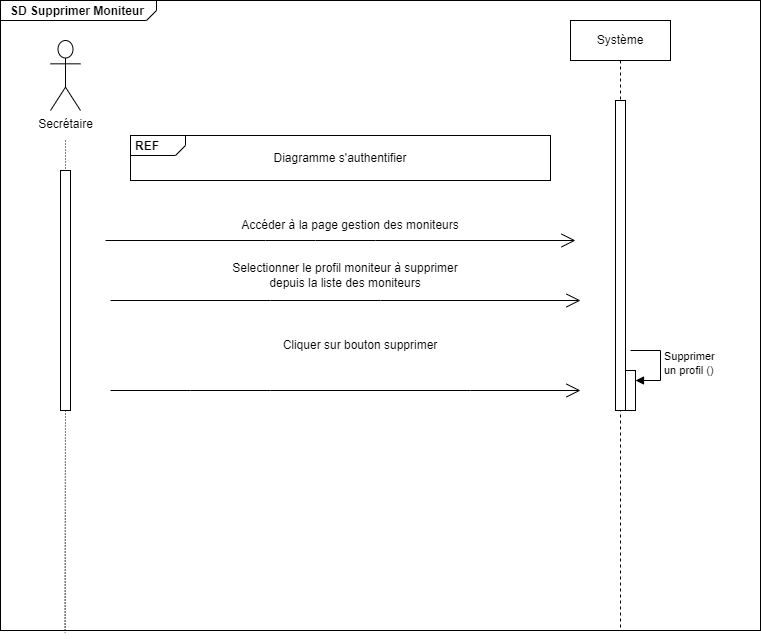

The diagram above was exported from draw.io. Its source (the exported page's mxGraphModel, read from the mxfile embedded in the PNG):
<mxGraphModel dx="2235" dy="1501" grid="1" gridSize="10" guides="1" tooltips="1" connect="1" arrows="1" fold="1" page="1" pageScale="1" pageWidth="827" pageHeight="1169" math="0" shadow="0">
  <root>
    <mxCell id="0" />
    <mxCell id="1" parent="0" />
    <mxCell id="wPQdQ5YE_Cm1Fgd8S-I4-1" value="&lt;p style=&quot;margin:0px;margin-top:4px;margin-left:10px;text-align:left;&quot;&gt;&lt;b&gt;SD Supprimer Moniteur&amp;nbsp;&lt;/b&gt;&lt;/p&gt;" style="html=1;shape=mxgraph.sysml.package;labelX=156.89;html=1;overflow=fill;strokeWidth=1;recursiveResize=0;" vertex="1" parent="1">
      <mxGeometry x="-840" y="-20" width="760" height="630" as="geometry" />
    </mxCell>
    <mxCell id="wPQdQ5YE_Cm1Fgd8S-I4-2" value="Secrétaire&lt;br&gt;" style="shape=umlActor;verticalLabelPosition=bottom;verticalAlign=top;html=1;outlineConnect=0;" vertex="1" parent="wPQdQ5YE_Cm1Fgd8S-I4-1">
      <mxGeometry x="50" y="40" width="30" height="70" as="geometry" />
    </mxCell>
    <mxCell id="wPQdQ5YE_Cm1Fgd8S-I4-3" value="Système&lt;br&gt;" style="shape=umlLifeline;perimeter=lifelinePerimeter;whiteSpace=wrap;html=1;container=0;dropTarget=0;collapsible=0;recursiveResize=0;outlineConnect=0;portConstraint=eastwest;newEdgeStyle={&quot;edgeStyle&quot;:&quot;elbowEdgeStyle&quot;,&quot;elbow&quot;:&quot;vertical&quot;,&quot;curved&quot;:0,&quot;rounded&quot;:0};" vertex="1" parent="wPQdQ5YE_Cm1Fgd8S-I4-1">
      <mxGeometry x="570" y="20" width="100" height="610" as="geometry" />
    </mxCell>
    <mxCell id="wPQdQ5YE_Cm1Fgd8S-I4-4" value="" style="html=1;points=[];perimeter=orthogonalPerimeter;outlineConnect=0;targetShapes=umlLifeline;portConstraint=eastwest;newEdgeStyle={&quot;edgeStyle&quot;:&quot;elbowEdgeStyle&quot;,&quot;elbow&quot;:&quot;vertical&quot;,&quot;curved&quot;:0,&quot;rounded&quot;:0};" vertex="1" parent="wPQdQ5YE_Cm1Fgd8S-I4-3">
      <mxGeometry x="45" y="80" width="10" height="310" as="geometry" />
    </mxCell>
    <mxCell id="wPQdQ5YE_Cm1Fgd8S-I4-5" value="" style="html=1;points=[];perimeter=orthogonalPerimeter;outlineConnect=0;targetShapes=umlLifeline;portConstraint=eastwest;newEdgeStyle={&quot;edgeStyle&quot;:&quot;elbowEdgeStyle&quot;,&quot;elbow&quot;:&quot;vertical&quot;,&quot;curved&quot;:0,&quot;rounded&quot;:0};" vertex="1" parent="wPQdQ5YE_Cm1Fgd8S-I4-3">
      <mxGeometry x="55" y="350" width="10" height="40" as="geometry" />
    </mxCell>
    <mxCell id="wPQdQ5YE_Cm1Fgd8S-I4-6" value="Supprimer &lt;br&gt;un profil&amp;nbsp;()" style="html=1;align=left;spacingLeft=2;endArrow=block;rounded=0;edgeStyle=orthogonalEdgeStyle;curved=0;rounded=0;" edge="1" parent="wPQdQ5YE_Cm1Fgd8S-I4-3" target="wPQdQ5YE_Cm1Fgd8S-I4-5">
      <mxGeometry relative="1" as="geometry">
        <mxPoint x="60" y="330" as="sourcePoint" />
        <Array as="points">
          <mxPoint x="90" y="360" />
        </Array>
      </mxGeometry>
    </mxCell>
    <mxCell id="wPQdQ5YE_Cm1Fgd8S-I4-7" value="" style="html=1;points=[];perimeter=orthogonalPerimeter;outlineConnect=0;targetShapes=umlLifeline;portConstraint=eastwest;newEdgeStyle={&quot;edgeStyle&quot;:&quot;elbowEdgeStyle&quot;,&quot;elbow&quot;:&quot;vertical&quot;,&quot;curved&quot;:0,&quot;rounded&quot;:0};" vertex="1" parent="wPQdQ5YE_Cm1Fgd8S-I4-1">
      <mxGeometry x="60" y="170" width="10" height="240" as="geometry" />
    </mxCell>
    <mxCell id="wPQdQ5YE_Cm1Fgd8S-I4-8" value="" style="endArrow=none;html=1;rounded=0;dashed=1;dashPattern=1 2;" edge="1" parent="wPQdQ5YE_Cm1Fgd8S-I4-1" target="wPQdQ5YE_Cm1Fgd8S-I4-7">
      <mxGeometry relative="1" as="geometry">
        <mxPoint x="65" y="140" as="sourcePoint" />
        <mxPoint x="80" y="760" as="targetPoint" />
      </mxGeometry>
    </mxCell>
    <mxCell id="wPQdQ5YE_Cm1Fgd8S-I4-9" value="" style="resizable=0;html=1;align=right;verticalAlign=bottom;" connectable="0" vertex="1" parent="wPQdQ5YE_Cm1Fgd8S-I4-8">
      <mxGeometry x="1" relative="1" as="geometry" />
    </mxCell>
    <mxCell id="wPQdQ5YE_Cm1Fgd8S-I4-10" value="&lt;p style=&quot;margin:0px;margin-top:4px;margin-left:5px;text-align:left;&quot;&gt;&lt;b&gt;REF&lt;/b&gt;&lt;/p&gt;" style="html=1;shape=mxgraph.sysml.package;overflow=fill;labelX=55.23;align=left;spacingLeft=5;verticalAlign=top;spacingTop=-3;" vertex="1" parent="wPQdQ5YE_Cm1Fgd8S-I4-1">
      <mxGeometry x="130" y="135" width="420" height="45" as="geometry" />
    </mxCell>
    <mxCell id="wPQdQ5YE_Cm1Fgd8S-I4-11" value="Diagramme s'authentifier" style="text;html=1;strokeColor=none;fillColor=none;align=center;verticalAlign=middle;whiteSpace=wrap;rounded=0;" vertex="1" parent="wPQdQ5YE_Cm1Fgd8S-I4-1">
      <mxGeometry x="240" y="142.5" width="200" height="30" as="geometry" />
    </mxCell>
    <mxCell id="wPQdQ5YE_Cm1Fgd8S-I4-12" value="" style="endArrow=open;endFill=1;endSize=12;html=1;rounded=0;" edge="1" parent="wPQdQ5YE_Cm1Fgd8S-I4-1">
      <mxGeometry width="160" relative="1" as="geometry">
        <mxPoint x="105" y="240" as="sourcePoint" />
        <mxPoint x="575" y="240" as="targetPoint" />
        <Array as="points">
          <mxPoint x="265" y="240" />
          <mxPoint x="315" y="240" />
          <mxPoint x="375" y="240" />
        </Array>
      </mxGeometry>
    </mxCell>
    <mxCell id="wPQdQ5YE_Cm1Fgd8S-I4-13" value="Accéder à la page gestion des moniteurs" style="text;html=1;strokeColor=none;fillColor=none;align=center;verticalAlign=middle;whiteSpace=wrap;rounded=0;" vertex="1" parent="wPQdQ5YE_Cm1Fgd8S-I4-1">
      <mxGeometry x="230" y="210" width="240" height="30" as="geometry" />
    </mxCell>
    <mxCell id="wPQdQ5YE_Cm1Fgd8S-I4-14" value="" style="endArrow=open;endFill=1;endSize=12;html=1;rounded=0;" edge="1" parent="wPQdQ5YE_Cm1Fgd8S-I4-1">
      <mxGeometry width="160" relative="1" as="geometry">
        <mxPoint x="110" y="300" as="sourcePoint" />
        <mxPoint x="580" y="300" as="targetPoint" />
        <Array as="points">
          <mxPoint x="270" y="300" />
          <mxPoint x="380" y="300" />
        </Array>
      </mxGeometry>
    </mxCell>
    <mxCell id="wPQdQ5YE_Cm1Fgd8S-I4-15" value="Selectionner le profil moniteur à supprimer&lt;br&gt;depuis la liste des moniteurs" style="text;html=1;strokeColor=none;fillColor=none;align=center;verticalAlign=middle;whiteSpace=wrap;rounded=0;" vertex="1" parent="wPQdQ5YE_Cm1Fgd8S-I4-1">
      <mxGeometry x="200" y="260" width="290" height="30" as="geometry" />
    </mxCell>
    <mxCell id="wPQdQ5YE_Cm1Fgd8S-I4-17" value="" style="endArrow=open;endFill=1;endSize=12;html=1;rounded=0;" edge="1" parent="wPQdQ5YE_Cm1Fgd8S-I4-1">
      <mxGeometry width="160" relative="1" as="geometry">
        <mxPoint x="110" y="390" as="sourcePoint" />
        <mxPoint x="580" y="390" as="targetPoint" />
        <Array as="points">
          <mxPoint x="190" y="390" />
          <mxPoint x="270" y="390" />
          <mxPoint x="470" y="390" />
        </Array>
      </mxGeometry>
    </mxCell>
    <mxCell id="wPQdQ5YE_Cm1Fgd8S-I4-18" value="Cliquer sur bouton supprimer" style="text;html=1;strokeColor=none;fillColor=none;align=center;verticalAlign=middle;whiteSpace=wrap;rounded=0;" vertex="1" parent="wPQdQ5YE_Cm1Fgd8S-I4-1">
      <mxGeometry x="270" y="330" width="180" height="30" as="geometry" />
    </mxCell>
    <mxCell id="wPQdQ5YE_Cm1Fgd8S-I4-19" value="" style="endArrow=none;html=1;rounded=0;dashed=1;dashPattern=1 2;entryX=0.085;entryY=1.004;entryDx=0;entryDy=0;entryPerimeter=0;" edge="1" parent="wPQdQ5YE_Cm1Fgd8S-I4-1" target="wPQdQ5YE_Cm1Fgd8S-I4-1">
      <mxGeometry relative="1" as="geometry">
        <mxPoint x="65" y="410" as="sourcePoint" />
        <mxPoint x="75" y="180" as="targetPoint" />
      </mxGeometry>
    </mxCell>
    <mxCell id="wPQdQ5YE_Cm1Fgd8S-I4-20" value="" style="resizable=0;html=1;align=right;verticalAlign=bottom;" connectable="0" vertex="1" parent="wPQdQ5YE_Cm1Fgd8S-I4-19">
      <mxGeometry x="1" relative="1" as="geometry" />
    </mxCell>
    <mxCell id="wPQdQ5YE_Cm1Fgd8S-I4-21" style="edgeStyle=orthogonalEdgeStyle;rounded=0;orthogonalLoop=1;jettySize=auto;html=1;exitX=0.5;exitY=1;exitDx=0;exitDy=0;exitPerimeter=0;" edge="1" parent="1" source="wPQdQ5YE_Cm1Fgd8S-I4-1" target="wPQdQ5YE_Cm1Fgd8S-I4-1">
      <mxGeometry relative="1" as="geometry" />
    </mxCell>
  </root>
</mxGraphModel>